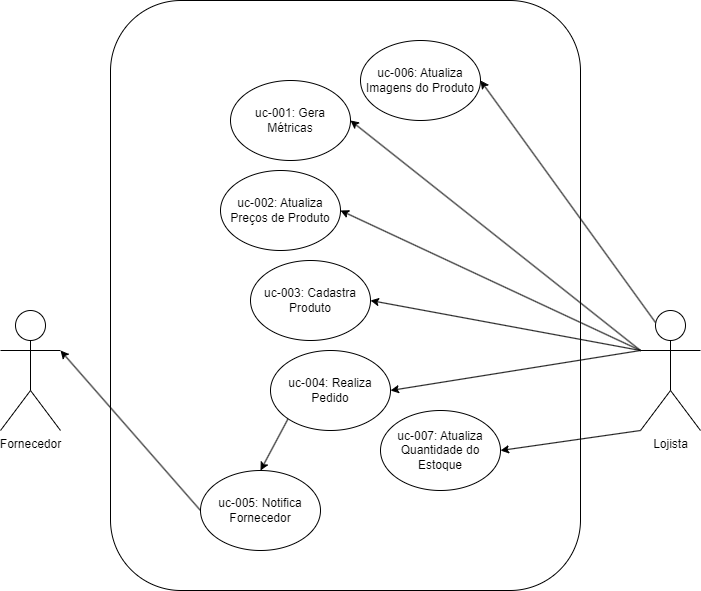

The diagram above was exported from draw.io. Its source (the exported page's mxGraphModel, read from the mxfile embedded in the PNG):
<mxGraphModel dx="1434" dy="772" grid="1" gridSize="10" guides="1" tooltips="1" connect="1" arrows="1" fold="1" page="1" pageScale="1" pageWidth="827" pageHeight="1169" math="0" shadow="0">
  <root>
    <mxCell id="0" />
    <mxCell id="1" parent="0" />
    <mxCell id="yQqhTpnrXOJ9pg4jHmyK-11" value="" style="rounded=1;whiteSpace=wrap;html=1;" vertex="1" parent="1">
      <mxGeometry x="170" y="260" width="470" height="590" as="geometry" />
    </mxCell>
    <mxCell id="yQqhTpnrXOJ9pg4jHmyK-16" style="rounded=0;orthogonalLoop=1;jettySize=auto;html=1;exitX=1;exitY=0.5;exitDx=0;exitDy=0;startArrow=classic;startFill=1;endArrow=none;endFill=0;" edge="1" parent="1" source="yQqhTpnrXOJ9pg4jHmyK-2">
      <mxGeometry relative="1" as="geometry">
        <mxPoint x="700" y="610" as="targetPoint" />
      </mxGeometry>
    </mxCell>
    <mxCell id="yQqhTpnrXOJ9pg4jHmyK-18" style="rounded=0;orthogonalLoop=1;jettySize=auto;html=1;exitX=0;exitY=1;exitDx=0;exitDy=0;entryX=0.5;entryY=0;entryDx=0;entryDy=0;" edge="1" parent="1" source="yQqhTpnrXOJ9pg4jHmyK-2" target="yQqhTpnrXOJ9pg4jHmyK-8">
      <mxGeometry relative="1" as="geometry" />
    </mxCell>
    <mxCell id="yQqhTpnrXOJ9pg4jHmyK-2" value="uc-004: Realiza Pedido" style="ellipse;whiteSpace=wrap;html=1;" vertex="1" parent="1">
      <mxGeometry x="330" y="610" width="120" height="80" as="geometry" />
    </mxCell>
    <mxCell id="yQqhTpnrXOJ9pg4jHmyK-15" style="rounded=0;orthogonalLoop=1;jettySize=auto;html=1;exitX=1;exitY=0.5;exitDx=0;exitDy=0;startArrow=classic;startFill=1;endArrow=none;endFill=0;" edge="1" parent="1" source="yQqhTpnrXOJ9pg4jHmyK-3">
      <mxGeometry relative="1" as="geometry">
        <mxPoint x="700" y="610" as="targetPoint" />
      </mxGeometry>
    </mxCell>
    <mxCell id="yQqhTpnrXOJ9pg4jHmyK-3" value="uc-003: Cadastra Produto" style="ellipse;whiteSpace=wrap;html=1;" vertex="1" parent="1">
      <mxGeometry x="310" y="520" width="120" height="80" as="geometry" />
    </mxCell>
    <mxCell id="yQqhTpnrXOJ9pg4jHmyK-14" style="rounded=0;orthogonalLoop=1;jettySize=auto;html=1;exitX=1;exitY=0.5;exitDx=0;exitDy=0;startArrow=classic;startFill=1;endArrow=none;endFill=0;" edge="1" parent="1" source="yQqhTpnrXOJ9pg4jHmyK-4">
      <mxGeometry relative="1" as="geometry">
        <mxPoint x="700" y="610" as="targetPoint" />
      </mxGeometry>
    </mxCell>
    <mxCell id="yQqhTpnrXOJ9pg4jHmyK-4" value="uc-002: Atualiza Preços de Produto" style="ellipse;whiteSpace=wrap;html=1;" vertex="1" parent="1">
      <mxGeometry x="280" y="430" width="120" height="80" as="geometry" />
    </mxCell>
    <mxCell id="yQqhTpnrXOJ9pg4jHmyK-5" value="uc-001: Gera Métricas" style="ellipse;whiteSpace=wrap;html=1;" vertex="1" parent="1">
      <mxGeometry x="290" y="340" width="120" height="80" as="geometry" />
    </mxCell>
    <mxCell id="yQqhTpnrXOJ9pg4jHmyK-6" value="uc-007: Atualiza Quantidade do Estoque" style="ellipse;whiteSpace=wrap;html=1;" vertex="1" parent="1">
      <mxGeometry x="440" y="670" width="120" height="80" as="geometry" />
    </mxCell>
    <mxCell id="yQqhTpnrXOJ9pg4jHmyK-7" value="uc-006: Atualiza Imagens do Produto" style="ellipse;whiteSpace=wrap;html=1;" vertex="1" parent="1">
      <mxGeometry x="420" y="300" width="120" height="80" as="geometry" />
    </mxCell>
    <mxCell id="yQqhTpnrXOJ9pg4jHmyK-8" value="uc-005: Notifica Fornecedor" style="ellipse;whiteSpace=wrap;html=1;" vertex="1" parent="1">
      <mxGeometry x="260" y="730" width="120" height="80" as="geometry" />
    </mxCell>
    <mxCell id="yQqhTpnrXOJ9pg4jHmyK-9" value="Lojista" style="shape=umlActor;verticalLabelPosition=bottom;verticalAlign=top;html=1;outlineConnect=0;" vertex="1" parent="1">
      <mxGeometry x="700" y="570" width="60" height="120" as="geometry" />
    </mxCell>
    <mxCell id="yQqhTpnrXOJ9pg4jHmyK-10" value="Fornecedor" style="shape=umlActor;verticalLabelPosition=bottom;verticalAlign=top;html=1;outlineConnect=0;" vertex="1" parent="1">
      <mxGeometry x="60" y="570" width="60" height="120" as="geometry" />
    </mxCell>
    <mxCell id="yQqhTpnrXOJ9pg4jHmyK-12" style="rounded=0;orthogonalLoop=1;jettySize=auto;html=1;exitX=1;exitY=0.5;exitDx=0;exitDy=0;entryX=0.25;entryY=0.1;entryDx=0;entryDy=0;entryPerimeter=0;startArrow=classic;startFill=1;endArrow=none;endFill=0;" edge="1" parent="1" source="yQqhTpnrXOJ9pg4jHmyK-7" target="yQqhTpnrXOJ9pg4jHmyK-9">
      <mxGeometry relative="1" as="geometry" />
    </mxCell>
    <mxCell id="yQqhTpnrXOJ9pg4jHmyK-13" style="rounded=0;orthogonalLoop=1;jettySize=auto;html=1;exitX=1;exitY=0.5;exitDx=0;exitDy=0;entryX=0;entryY=0.3333333333333333;entryDx=0;entryDy=0;entryPerimeter=0;startArrow=classic;startFill=1;endArrow=none;endFill=0;" edge="1" parent="1" source="yQqhTpnrXOJ9pg4jHmyK-5" target="yQqhTpnrXOJ9pg4jHmyK-9">
      <mxGeometry relative="1" as="geometry" />
    </mxCell>
    <mxCell id="yQqhTpnrXOJ9pg4jHmyK-17" style="rounded=0;orthogonalLoop=1;jettySize=auto;html=1;exitX=1;exitY=0.5;exitDx=0;exitDy=0;entryX=0;entryY=1;entryDx=0;entryDy=0;entryPerimeter=0;startArrow=classic;startFill=1;endArrow=none;endFill=0;" edge="1" parent="1" source="yQqhTpnrXOJ9pg4jHmyK-6" target="yQqhTpnrXOJ9pg4jHmyK-9">
      <mxGeometry relative="1" as="geometry" />
    </mxCell>
    <mxCell id="yQqhTpnrXOJ9pg4jHmyK-19" style="rounded=0;orthogonalLoop=1;jettySize=auto;html=1;exitX=0;exitY=0.5;exitDx=0;exitDy=0;entryX=1;entryY=0.3333333333333333;entryDx=0;entryDy=0;entryPerimeter=0;" edge="1" parent="1" source="yQqhTpnrXOJ9pg4jHmyK-8" target="yQqhTpnrXOJ9pg4jHmyK-10">
      <mxGeometry relative="1" as="geometry" />
    </mxCell>
  </root>
</mxGraphModel>